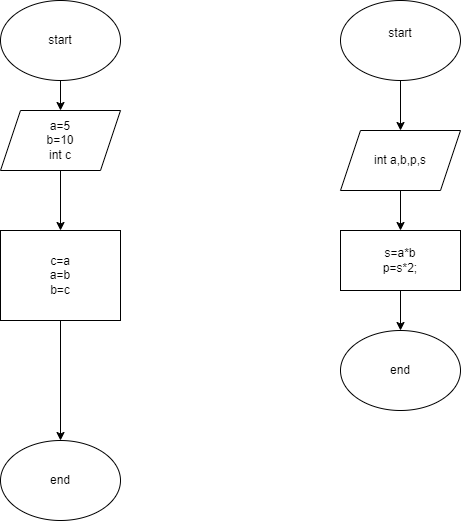

The diagram above was exported from draw.io. Its source (the exported page's mxGraphModel, read from the mxfile embedded in the PNG):
<mxGraphModel dx="472" dy="779" grid="1" gridSize="10" guides="1" tooltips="1" connect="1" arrows="1" fold="1" page="1" pageScale="1" pageWidth="827" pageHeight="1169" math="0" shadow="0">
  <root>
    <mxCell id="WIyWlLk6GJQsqaUBKTNV-0" />
    <mxCell id="WIyWlLk6GJQsqaUBKTNV-1" parent="WIyWlLk6GJQsqaUBKTNV-0" />
    <mxCell id="yfQygxHyc4CIE44G-PCl-2" value="" style="edgeStyle=orthogonalEdgeStyle;rounded=0;orthogonalLoop=1;jettySize=auto;html=1;" edge="1" parent="WIyWlLk6GJQsqaUBKTNV-1" source="yfQygxHyc4CIE44G-PCl-0" target="yfQygxHyc4CIE44G-PCl-1">
      <mxGeometry relative="1" as="geometry" />
    </mxCell>
    <mxCell id="yfQygxHyc4CIE44G-PCl-0" value="start" style="ellipse;whiteSpace=wrap;html=1;" vertex="1" parent="WIyWlLk6GJQsqaUBKTNV-1">
      <mxGeometry x="330" y="30" width="120" height="80" as="geometry" />
    </mxCell>
    <mxCell id="yfQygxHyc4CIE44G-PCl-4" value="" style="edgeStyle=orthogonalEdgeStyle;rounded=0;orthogonalLoop=1;jettySize=auto;html=1;" edge="1" parent="WIyWlLk6GJQsqaUBKTNV-1" source="yfQygxHyc4CIE44G-PCl-1" target="yfQygxHyc4CIE44G-PCl-3">
      <mxGeometry relative="1" as="geometry" />
    </mxCell>
    <mxCell id="yfQygxHyc4CIE44G-PCl-1" value="a=5&lt;div&gt;b=10&lt;/div&gt;&lt;div&gt;int c&lt;/div&gt;" style="shape=parallelogram;perimeter=parallelogramPerimeter;whiteSpace=wrap;html=1;fixedSize=1;" vertex="1" parent="WIyWlLk6GJQsqaUBKTNV-1">
      <mxGeometry x="330" y="140" width="120" height="60" as="geometry" />
    </mxCell>
    <mxCell id="yfQygxHyc4CIE44G-PCl-6" style="edgeStyle=orthogonalEdgeStyle;rounded=0;orthogonalLoop=1;jettySize=auto;html=1;entryX=0.5;entryY=0;entryDx=0;entryDy=0;" edge="1" parent="WIyWlLk6GJQsqaUBKTNV-1" source="yfQygxHyc4CIE44G-PCl-3" target="yfQygxHyc4CIE44G-PCl-5">
      <mxGeometry relative="1" as="geometry" />
    </mxCell>
    <mxCell id="yfQygxHyc4CIE44G-PCl-3" value="&lt;div&gt;c=a&lt;/div&gt;&lt;div&gt;a=b&lt;/div&gt;&lt;div&gt;b=c&lt;/div&gt;" style="rounded=0;whiteSpace=wrap;html=1;" vertex="1" parent="WIyWlLk6GJQsqaUBKTNV-1">
      <mxGeometry x="330" y="260" width="120" height="90" as="geometry" />
    </mxCell>
    <mxCell id="yfQygxHyc4CIE44G-PCl-5" value="end" style="ellipse;whiteSpace=wrap;html=1;" vertex="1" parent="WIyWlLk6GJQsqaUBKTNV-1">
      <mxGeometry x="330" y="470" width="120" height="80" as="geometry" />
    </mxCell>
    <mxCell id="yfQygxHyc4CIE44G-PCl-10" value="" style="edgeStyle=orthogonalEdgeStyle;rounded=0;orthogonalLoop=1;jettySize=auto;html=1;" edge="1" parent="WIyWlLk6GJQsqaUBKTNV-1" source="yfQygxHyc4CIE44G-PCl-7" target="yfQygxHyc4CIE44G-PCl-9">
      <mxGeometry relative="1" as="geometry" />
    </mxCell>
    <mxCell id="yfQygxHyc4CIE44G-PCl-7" value="start&lt;div&gt;&lt;br&gt;&lt;/div&gt;" style="ellipse;whiteSpace=wrap;html=1;" vertex="1" parent="WIyWlLk6GJQsqaUBKTNV-1">
      <mxGeometry x="670" y="30" width="120" height="80" as="geometry" />
    </mxCell>
    <mxCell id="yfQygxHyc4CIE44G-PCl-12" value="" style="edgeStyle=orthogonalEdgeStyle;rounded=0;orthogonalLoop=1;jettySize=auto;html=1;" edge="1" parent="WIyWlLk6GJQsqaUBKTNV-1" source="yfQygxHyc4CIE44G-PCl-9" target="yfQygxHyc4CIE44G-PCl-11">
      <mxGeometry relative="1" as="geometry" />
    </mxCell>
    <mxCell id="yfQygxHyc4CIE44G-PCl-9" value="int a,b,p,s" style="shape=parallelogram;perimeter=parallelogramPerimeter;whiteSpace=wrap;html=1;fixedSize=1;" vertex="1" parent="WIyWlLk6GJQsqaUBKTNV-1">
      <mxGeometry x="670" y="160" width="120" height="60" as="geometry" />
    </mxCell>
    <mxCell id="yfQygxHyc4CIE44G-PCl-14" value="" style="edgeStyle=orthogonalEdgeStyle;rounded=0;orthogonalLoop=1;jettySize=auto;html=1;" edge="1" parent="WIyWlLk6GJQsqaUBKTNV-1" source="yfQygxHyc4CIE44G-PCl-11" target="yfQygxHyc4CIE44G-PCl-13">
      <mxGeometry relative="1" as="geometry" />
    </mxCell>
    <mxCell id="yfQygxHyc4CIE44G-PCl-11" value="&lt;div&gt;s=a*b&lt;/div&gt;p=s*2;" style="rounded=0;whiteSpace=wrap;html=1;" vertex="1" parent="WIyWlLk6GJQsqaUBKTNV-1">
      <mxGeometry x="670" y="260" width="120" height="60" as="geometry" />
    </mxCell>
    <mxCell id="yfQygxHyc4CIE44G-PCl-13" value="end" style="ellipse;whiteSpace=wrap;html=1;" vertex="1" parent="WIyWlLk6GJQsqaUBKTNV-1">
      <mxGeometry x="670" y="360" width="120" height="80" as="geometry" />
    </mxCell>
  </root>
</mxGraphModel>